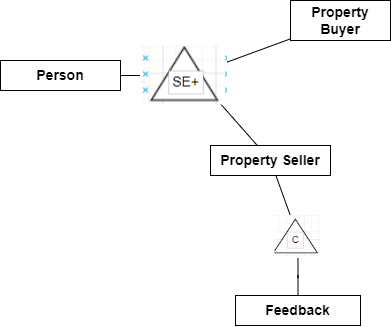

The diagram above was exported from draw.io. Its source (the exported page's mxGraphModel, read from the mxfile embedded in the PNG):
<mxGraphModel dx="1885" dy="562" grid="1" gridSize="10" guides="1" tooltips="1" connect="1" arrows="1" fold="1" page="1" pageScale="1" pageWidth="850" pageHeight="1100" math="0" shadow="0">
  <root>
    <mxCell id="0" />
    <mxCell id="1" parent="0" />
    <mxCell id="8y2Ug6SjnYiUG0arSpGC-204" value="Property Buyer" style="rounded=0;whiteSpace=wrap;html=1;fontSize=14;fontStyle=1" vertex="1" parent="1">
      <mxGeometry x="250" y="75" width="100" height="40" as="geometry" />
    </mxCell>
    <mxCell id="8y2Ug6SjnYiUG0arSpGC-210" style="rounded=0;orthogonalLoop=1;jettySize=auto;html=1;endArrow=none;endFill=0;fontSize=14;fontStyle=1" edge="1" parent="1" source="8y2Ug6SjnYiUG0arSpGC-211" target="8y2Ug6SjnYiUG0arSpGC-263">
      <mxGeometry relative="1" as="geometry" />
    </mxCell>
    <mxCell id="8y2Ug6SjnYiUG0arSpGC-211" value="Property Seller" style="rounded=0;whiteSpace=wrap;html=1;fontSize=14;fontStyle=1" vertex="1" parent="1">
      <mxGeometry x="170" y="220" width="120" height="30" as="geometry" />
    </mxCell>
    <mxCell id="8y2Ug6SjnYiUG0arSpGC-215" style="rounded=0;orthogonalLoop=1;jettySize=auto;html=1;endArrow=none;endFill=0;fontSize=14;fontStyle=1" edge="1" parent="1" source="8y2Ug6SjnYiUG0arSpGC-216">
      <mxGeometry relative="1" as="geometry">
        <mxPoint x="129.99999999999977" y="150" as="targetPoint" />
      </mxGeometry>
    </mxCell>
    <mxCell id="8y2Ug6SjnYiUG0arSpGC-216" value="Person" style="rounded=0;whiteSpace=wrap;html=1;fontSize=14;fontStyle=1" vertex="1" parent="1">
      <mxGeometry x="-40" y="135" width="120" height="30" as="geometry" />
    </mxCell>
    <mxCell id="8y2Ug6SjnYiUG0arSpGC-217" style="rounded=0;orthogonalLoop=1;jettySize=auto;html=1;endArrow=none;endFill=0;fontSize=14;fontStyle=1" edge="1" parent="1" target="8y2Ug6SjnYiUG0arSpGC-204">
      <mxGeometry relative="1" as="geometry">
        <mxPoint x="168.78631093866738" y="143.13891252674762" as="sourcePoint" />
      </mxGeometry>
    </mxCell>
    <mxCell id="8y2Ug6SjnYiUG0arSpGC-218" style="rounded=0;orthogonalLoop=1;jettySize=auto;html=1;endArrow=none;endFill=0;fontSize=14;fontStyle=1" edge="1" parent="1" target="8y2Ug6SjnYiUG0arSpGC-211">
      <mxGeometry relative="1" as="geometry">
        <mxPoint x="165.85247978207803" y="162.19421521698314" as="sourcePoint" />
      </mxGeometry>
    </mxCell>
    <mxCell id="8y2Ug6SjnYiUG0arSpGC-249" value="Feedback" style="rounded=0;whiteSpace=wrap;html=1;fontSize=14;fontStyle=1" vertex="1" parent="1">
      <mxGeometry x="195" y="370" width="125" height="30" as="geometry" />
    </mxCell>
    <mxCell id="8y2Ug6SjnYiUG0arSpGC-254" value="" style="shape=image;verticalLabelPosition=bottom;labelBackgroundColor=default;verticalAlign=top;aspect=fixed;imageAspect=0;image=data:image/png,(base64 omitted: 4200 chars);fontSize=14;fontStyle=1" vertex="1" parent="1">
      <mxGeometry x="100" y="120.5" width="87" height="59" as="geometry" />
    </mxCell>
    <mxCell id="8y2Ug6SjnYiUG0arSpGC-262" style="edgeStyle=orthogonalEdgeStyle;rounded=0;orthogonalLoop=1;jettySize=auto;html=1;entryX=0.5;entryY=0;entryDx=0;entryDy=0;endArrow=none;endFill=0;fontSize=14;fontStyle=1" edge="1" parent="1" source="8y2Ug6SjnYiUG0arSpGC-263" target="8y2Ug6SjnYiUG0arSpGC-249">
      <mxGeometry relative="1" as="geometry" />
    </mxCell>
    <mxCell id="8y2Ug6SjnYiUG0arSpGC-263" value="" style="shape=image;verticalLabelPosition=bottom;labelBackgroundColor=default;verticalAlign=top;aspect=fixed;imageAspect=0;image=data:image/png,(base64 omitted: 2420 chars);fontSize=14;fontStyle=1" vertex="1" parent="1">
      <mxGeometry x="234.5" y="290" width="46" height="42.52" as="geometry" />
    </mxCell>
  </root>
</mxGraphModel>